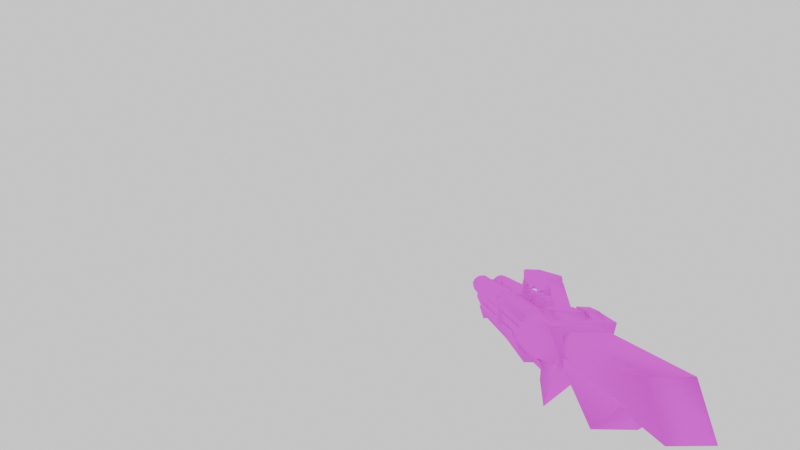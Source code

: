 # Source: qcde_q2_ssg.blend  (saved by Blender 3.4.6; exported with 4.5.12 LTS)
import bpy
from mathutils import Matrix  # noqa: F401  (used for matrix-valued properties, if any)

bpy.ops.wm.read_factory_settings(use_empty=True)
scene = bpy.context.scene
scene.name = 'Scene'

# ---- collections
col_collection = bpy.data.collections.new('Collection'); scene.collection.children.link(col_collection)

# ---- images (referenced by path relative to the original .blend; pixels are not part of the script)
import os
ASSET_DIR = os.environ.get("B2B_ASSET_DIR", "")  # directory of the original .blend (textures are referenced by path, not embedded)
HERE = os.path.dirname(os.path.abspath(__file__))  # packed textures are extracted next to this script under _unpacked/

def load_image(name, relpath, width, height, colorspace="sRGB"):
    """Load a texture the original file referenced (path relative to the .blend, or extracted next to this script)."""
    p = next((c for c in (os.path.join(HERE, relpath), os.path.join(ASSET_DIR, relpath)) if relpath and os.path.exists(c)), "")
    if p:
        img = bpy.data.images.load(p, check_existing=True)
        img.name = name
    else:  # same state as the original file: an image datablock whose file is absent (Cycles renders it pink)
        img = bpy.data.images.new(name, width, height)
        img.source = "FILE"
        img.filepath = "//" + (relpath or name)
    img.colorspace_settings.name = colorspace
    return img
img_skin_png = load_image('skin.png', 'skin.png', 1024, 1024, 'sRGB')

# ---- materials (node trees are filled in below, after node groups)
mat_skin_002 = bpy.data.materials.new('skin.002')
mat_skin_002.use_transparent_shadow = False
mat_skin_002.roughness = 1.0

# ---- material node trees
mat_skin_002.use_nodes = True; mat_skin_002.node_tree.nodes.clear()
_N = mat_skin_002.node_tree.nodes; _L = mat_skin_002.node_tree.links
n0 = _N.new('ShaderNodeBsdfPrincipled'); n0.name = 'Principled BSDF'; n0.location = (0, 300)
n0.distribution = 'GGX'
n0.subsurface_method = 'RANDOM_WALK_SKIN'
n0.inputs[2].default_value = 1.0
n0.inputs[3].default_value = 1.45
n0.inputs[13].default_value = 0.0
n0.inputs[27].default_value = (0.0, 0.0, 0.0, 1.0)
n0.inputs[28].default_value = 1.0
n1 = _N.new('ShaderNodeOutputMaterial'); n1.name = 'Material Output'; n1.location = (280, 300)
n2 = _N.new('ShaderNodeTexImage'); n2.name = 'Image Texture'; n2.location = (-480, 300)
n2.image = img_skin_png
_L.new(n2.outputs[0], n0.inputs[0])
_L.new(n0.outputs[0], n1.inputs[0])
n1.is_active_output = True

# ---- world
world_world = bpy.data.worlds.new('World'); scene.world = world_world
world_world.use_nodes = True; world_world.node_tree.nodes.clear()
_N = world_world.node_tree.nodes; _L = world_world.node_tree.links
n0 = _N.new('ShaderNodeOutputWorld'); n0.name = 'World Output'; n0.location = (300, 300)
n1 = _N.new('ShaderNodeBackground'); n1.name = 'Background'; n1.location = (10, 300)
n1.inputs[0].default_value = (1.0, 1.0, 1.0, 1.0)
_L.new(n1.outputs[0], n0.inputs[0])
n0.is_active_output = True
world_world.color = (0.05088, 0.05088, 0.05088)
world_world.use_sun_shadow = False
world_world.sun_shadow_jitter_overblur = 0.0

# ---- cameras
cam_camera_001 = bpy.data.cameras.new('Camera.001')
cam_camera_001.lens = 12.0

# ---- meshes
me_group_028 = bpy.data.meshes.new('Group.028')
me_group_028.from_pydata([(-12.62, 1.725, -0.963), (-13.48, -0.739, -1.024), (-6.112, -0.71, -1.141), (-7.353, 1.661, -1.164), (-12.61, 1.733, 1.318), (-13.47, -0.731, 1.257), (-6.115, -0.7125, 1.477), (-7.357, 1.658, 1.453), (-6.083, 0.7743, 1.494), (-6.079, 0.7768, -1.124), (-6.733, -1.033, -1.232), (-6.625, -0.3589, -1.242), (-11.56, -0.3347, -1.276), (-9.283, -3.229, -1.212), (-6.726, -1.029, 1.598), (-11.55, -0.3306, 1.554), (-6.619, -0.3548, 1.588), (-9.313, -3.249, 1.53), (9.25, 0.1864, -2.404), (-3.931, -1.6, -2.019), (9.889, -1.633, -1.845), (10.33, -0.737, -2.165), (-3.005, 0.216, -2.57), (-3.065, 0.1766, 2.914), (9.243, 0.1814, 2.832), (-3.979, -1.632, 2.369), (-6.733, -1.033, -1.232), (-6.726, -1.029, 1.598), (-6.66, 2.032, 2.48), (-3.739, 2.059, 3.116), (-3.721, 2.071, -1.907), (-3.276, 0.8992, -2.644), (-6.486, 1.715, -2.083), (-6.674, 2.022, -1.871), (9.052, 1.779, -0.03155), (8.645, 1.425, 0.01547), (8.417, 0.5854, 0.012), (11.61, 1.313, 0.01586), (11.36, 0.02523, 0.0359), (11.6, 1.302, 0.3523), (9.036, 1.769, 0.3049), (8.463, 0.6159, 0.3115), (11.41, 0.05571, 0.3353), (8.629, 1.415, 0.3519), (-3.245, 4.281, -0.5275), (-3.258, 2.979, -0.494), (-2.713, 3.338, -0.4906), (-2.962, 4.553, -0.5006), (-3.21, 4.303, 0.8687), (-3.224, 3.002, 0.9023), (-2.679, 3.361, 0.9057), (-1.997, 2.948, 0.8452), (-1.492, 3.367, 0.8487), (-2.991, 4.534, 0.9327), (0.4079, 4.532, -0.4732), (0.3436, 4.489, 0.8726), (-0.1274, 3.318, 0.8421), (0.6629, 4.355, 0.8861), (0.6286, 4.332, -0.5102), (-0.1254, 3.319, -0.4667), (0.6546, 2.971, -0.4767), (0.6527, 2.969, 0.8321), (-1.428, 3.409, -0.4971), (-0.7067, 2.936, -0.5576), (-0.7348, 2.917, 0.8757), (-2.032, 2.925, -0.5511), (-3.658, 4.094, -0.3056), (-5.005, 1.743, -0.3059), (-4.022, 1.787, -0.289), (-3.364, 3.512, -0.2686), (0.9351, 4.103, -0.2478), (-3.644, 4.104, 0.6668), (-4.991, 1.752, 0.6664), (-3.386, 3.498, 0.6163), (0.7665, 3.475, 0.6471), (0.9131, 4.089, 0.6371), (1.894, 1.977, 0.6976), (1.88, 1.968, -0.2747), (0.7885, 3.49, -0.2377), (1.536, 1.655, -0.2647), (-6.223, 1.802, 1.272), (-4.115, 1.811, 1.269), (-4.601, 2.526, 1.057), (-5.863, 2.556, 1.026), (-4.117, 1.81, 2.578), (-6.209, 1.811, 2.244), (-4.649, 2.494, 2.066), (-5.885, 2.542, 1.911), (1.084, 1.185, -2.674), (2.029, -0.9504, -2.701), (2.067, 1.229, -2.657), (1.076, 2.042, -1.923), (1.094, -0.9625, 3.029), (1.07, 1.176, 3.11), (1.082, -0.9708, -2.63), (1.054, 2.027, 2.339), (2.015, -0.9594, 3.083), (2.017, 1.196, 3.039), (1.997, 2.045, -1.869), (2.001, 2.048, 2.269), (-3.689, 1.489, 2.379), (-3.655, 1.081, 0.2964), (-3.707, 1.822, 1.969), (11.5, 1.757, 2.011), (11.54, 1.525, 2.384), (-3.721, 1.812, 0.9963), (-3.681, 1.494, 0.5219), (-3.752, 0.5854, 0.145), (11.56, 0.5854, 0.2378), (11.52, 1.076, 0.3388), (11.49, 1.489, 0.5643), (11.55, 1.789, 1.002), (-3.741, 1.886, 1.42), (11.57, 1.886, 1.513), (11.5, 1.408, -2.141), (-3.674, 1.412, -2.183), (-3.71, 0.9582, -2.372), (11.56, 0.9343, -2.366), (11.56, 1.707, -1.703), (11.5, 1.841, -1.279), (11.49, 1.837, -0.731), (-3.711, 1.906, -1.322), (-3.677, 1.841, -0.7734), (11.53, 1.605, -0.3576), (11.58, 0.4266, -2.343), (-3.739, 1.629, -0.363), (11.55, 1.272, 0.05285), (-3.718, 1.211, -0.04002), (11.54, 0.7467, 0.2008), (11.51, -0.3951, -1.872), (11.53, -0.03814, -2.195), (-3.645, -0.03332, -2.237), (-3.732, 0.4267, -2.436), (-3.671, 0.8116, 0.1585), (-3.652, 1.772, -1.746), (-6.229, 1.798, -1.558), (-4.122, 1.807, -1.561), (-4.623, 2.511, -1.436), (-5.849, 2.565, -1.379), (-4.136, 1.798, 0.8448), (-6.243, 1.789, 0.8479), (-4.647, 2.495, 0.7574), (-5.91, 2.526, 0.7269), (-4.126, -3.194, -0.7403), (-1.134, -3.206, -0.7769), (-1.09, -2.573, -0.7499), (-4.118, -2.586, -0.8008), (-4.134, -3.2, 1.117), (-1.08, -3.17, 1.043), (-1.098, -2.578, 1.107), (-4.126, -2.591, 1.056), (-3.86, -3.45, -1.326), (-4.122, -0.9508, -1.245), (-6.596, -0.4257, -1.454), (-4.748, -4.983, -1.521), (-4.116, -0.9466, 1.585), (-3.88, -3.463, 1.628), (-6.632, -0.4494, 1.837)], [], [(0, 1, 5), (2, 1, 0), (2, 0, 3), (3, 0, 4), (0, 5, 4), (4, 5, 6), (1, 6, 5), (8, 7, 6), (7, 4, 6), (2, 8, 6), (1, 2, 6), (9, 7, 8), (2, 9, 8), (2, 3, 9), (9, 3, 7), (3, 4, 7), (14, 10, 11), (12, 11, 10), (10, 13, 12), (13, 10, 14), (11, 16, 14), (13, 14, 17), (14, 16, 15), (15, 17, 14), (12, 17, 15), (12, 13, 17), (11, 15, 16), (11, 12, 15), (20, 19, 18), (22, 18, 19), (18, 21, 20), (21, 18, 24), (18, 22, 23), (18, 23, 24), (20, 24, 25), (20, 21, 24), (25, 24, 23), (26, 19, 25), (25, 19, 20), (25, 23, 29), (26, 25, 27), (28, 27, 25), (25, 29, 28), (29, 30, 28), (31, 30, 29), (31, 29, 23), (19, 31, 22), (19, 32, 31), (23, 22, 31), (30, 31, 32), (32, 19, 26), (32, 26, 27), (33, 30, 32), (28, 33, 32), (32, 27, 28), (33, 28, 30), (36, 35, 34), (34, 35, 40), (34, 38, 36), (38, 34, 37), (34, 39, 37), (40, 39, 34), (35, 43, 40), (42, 39, 40), (40, 43, 41), (41, 42, 40), (36, 43, 35), (36, 41, 43), (37, 39, 42), (37, 42, 38), (38, 42, 41), (38, 41, 36), (46, 45, 44), (44, 45, 49), (47, 46, 44), (47, 44, 48), (44, 49, 48), (48, 49, 50), (45, 50, 49), (48, 50, 53), (46, 51, 50), (50, 51, 52), (52, 53, 50), (45, 46, 50), (54, 47, 53), (54, 53, 55), (47, 48, 53), (55, 53, 52), (58, 54, 55), (56, 57, 55), (52, 56, 55), (58, 55, 57), (58, 60, 59), (54, 58, 59), (60, 58, 57), (59, 60, 61), (60, 57, 61), (56, 61, 57), (59, 61, 56), (54, 59, 62), (59, 63, 62), (63, 59, 56), (62, 63, 64), (63, 56, 64), (62, 64, 52), (52, 64, 56), (62, 47, 54), (46, 47, 62), (62, 65, 46), (65, 62, 52), (46, 65, 51), (65, 52, 51), (68, 67, 66), (66, 67, 72), (69, 68, 66), (69, 66, 70), (70, 66, 71), (66, 72, 71), (68, 73, 72), (71, 72, 73), (67, 68, 72), (69, 74, 73), (75, 73, 74), (75, 71, 73), (68, 69, 73), (76, 75, 74), (77, 75, 76), (77, 70, 75), (70, 71, 75), (78, 70, 77), (79, 78, 77), (79, 77, 76), (74, 78, 79), (79, 76, 74), (78, 69, 70), (69, 78, 74), (82, 81, 80), (80, 81, 84), (83, 82, 80), (83, 80, 85), (80, 84, 85), (83, 85, 87), (85, 84, 86), (85, 86, 87), (82, 83, 87), (82, 87, 86), (81, 82, 86), (81, 86, 84), (90, 89, 88), (94, 88, 89), (88, 91, 90), (93, 91, 88), (94, 92, 88), (88, 92, 93), (94, 89, 92), (91, 93, 95), (97, 95, 93), (96, 93, 92), (93, 96, 97), (97, 96, 90), (90, 98, 97), (99, 97, 98), (97, 99, 95), (98, 95, 99), (91, 95, 98), (91, 98, 90), (92, 89, 96), (90, 96, 89), (100, 101, 107), (100, 106, 101), (103, 102, 100), (105, 100, 102), (104, 103, 100), (108, 104, 100), (100, 105, 106), (100, 107, 108), (108, 107, 101), (109, 108, 101), (108, 109, 104), (109, 101, 106), (109, 110, 104), (110, 109, 106), (110, 111, 104), (110, 106, 105), (111, 110, 105), (111, 113, 103), (103, 104, 111), (111, 105, 112), (113, 111, 112), (103, 113, 102), (113, 112, 102), (102, 112, 105), (116, 115, 114), (115, 118, 114), (116, 114, 117), (117, 114, 120), (114, 118, 119), (114, 119, 120), (121, 120, 119), (121, 122, 120), (122, 123, 120), (117, 120, 123), (122, 125, 123), (124, 123, 126), (124, 117, 123), (125, 126, 123), (125, 127, 126), (127, 128, 126), (129, 126, 128), (126, 129, 130), (126, 130, 124), (131, 130, 129), (131, 124, 130), (133, 127, 131), (132, 131, 127), (133, 131, 129), (131, 132, 124), (127, 133, 128), (129, 128, 133), (127, 125, 132), (132, 116, 117), (132, 117, 124), (116, 132, 125), (125, 122, 116), (122, 121, 115), (115, 116, 122), (134, 121, 119), (121, 134, 115), (115, 134, 118), (134, 119, 118), (137, 136, 135), (135, 136, 139), (138, 137, 135), (138, 135, 140), (135, 139, 140), (138, 140, 142), (140, 139, 141), (140, 141, 142), (137, 138, 142), (137, 142, 141), (136, 137, 141), (136, 141, 139), (145, 144, 143), (143, 144, 148), (146, 145, 143), (146, 143, 147), (143, 148, 147), (144, 149, 148), (147, 148, 149), (145, 150, 149), (147, 149, 150), (144, 145, 149), (146, 147, 150), (150, 146, 145), (153, 152, 151), (151, 152, 155), (153, 151, 154), (154, 151, 156), (151, 155, 156), (153, 156, 157), (156, 155, 157), (153, 154, 156), (152, 157, 155), (157, 153, 152)])
_uv = me_group_028.uv_layers.new(name='UVMap')
_uv.uv.foreach_set('vector', [0.9223, 0.1856, 0.8615, 0.2062, 0.8953, 0.2577, 0.3885, 0.4175, 0.3649, 0.2062, 0.4257, 0.1856, 0.3885, 0.4175, 0.4257, 0.1856, 0.4392, 0.3402, 0.4392, 0.3402, 0.4257, 0.1856, 0.4561, 0.2371, 0.9223, 0.1856, 0.8953, 0.2577, 0.9527, 0.2371, 0.9527, 0.2371, 0.8953, 0.2577, 0.9223, 0.4794, 0.8615, 0.2062, 0.9223, 0.4794, 0.8953, 0.2577, 0.9561, 0.4536, 0.973, 0.4021, 0.9223, 0.4794, 0.973, 0.4021, 0.9527, 0.2371, 0.9223, 0.4794, 0.3885, 0.4175, 0.4595, 0.4536, 0.4257, 0.4794, 0.8615, 0.2062, 0.8851, 0.4175, 0.9223, 0.4794, 0.4223, 0.3918, 0.4764, 0.4021, 0.4595, 0.4536, 0.3885, 0.4175, 0.4223, 0.3918, 0.4595, 0.4536, 0.3885, 0.4175, 0.4392, 0.3402, 0.4223, 0.3918, 0.4223, 0.3918, 0.4392, 0.3402, 0.4764, 0.4021, 0.4392, 0.3402, 0.4561, 0.2371, 0.4764, 0.4021, 0.8176, 0.3144, 0.8007, 0.2887, 0.7973, 0.299, 0.348, 0.299, 0.3007, 0.299, 0.3041, 0.2887, 0.3041, 0.2887, 0.3378, 0.2526, 0.348, 0.299, 0.8345, 0.2526, 0.8007, 0.2887, 0.8176, 0.3144, 0.7973, 0.299, 0.8142, 0.3247, 0.8176, 0.3144, 0.8345, 0.2526, 0.8176, 0.3144, 0.8514, 0.2784, 0.8176, 0.3144, 0.8142, 0.3247, 0.8649, 0.3247, 0.8649, 0.3247, 0.8514, 0.2784, 0.8176, 0.3144, 0.348, 0.299, 0.3547, 0.2784, 0.3682, 0.3247, 0.348, 0.299, 0.3378, 0.2526, 0.3547, 0.2784, 0.3007, 0.299, 0.3682, 0.3247, 0.3176, 0.3247, 0.3007, 0.299, 0.348, 0.299, 0.3682, 0.3247, 0.09122, 0.6753, 0.3311, 0.6701, 0.08108, 0.7268, 0.2027, 0.7268, 0.08108, 0.7268, 0.3311, 0.6701, 0.08108, 0.7268, 0.06757, 0.701, 0.09122, 0.6753, 0.5642, 0.701, 0.5777, 0.7268, 0.6554, 0.8299, 0.08108, 0.7268, 0.2027, 0.7268, 0.2838, 0.8299, 0.08108, 0.7268, 0.2838, 0.8299, 0.1588, 0.8299, 0.5878, 0.6753, 0.6554, 0.8299, 0.9392, 0.7526, 0.5878, 0.6753, 0.5642, 0.701, 0.6554, 0.8299, 0.9392, 0.7526, 0.6554, 0.8299, 0.7804, 0.8299, 0.9324, 0.7062, 0.8277, 0.6701, 0.9392, 0.7526, 0.9392, 0.7526, 0.8277, 0.6701, 0.5878, 0.6753, 0.9392, 0.7526, 0.7804, 0.8299, 0.9088, 0.8969, 0.9324, 0.7062, 0.9392, 0.7526, 0.973, 0.7577, 0.9595, 0.8866, 0.973, 0.7577, 0.9392, 0.7526, 0.9392, 0.7526, 0.9088, 0.8969, 0.9595, 0.8866, 0.4122, 0.8969, 0.3818, 0.8093, 0.4628, 0.8866, 0.2804, 0.7474, 0.3818, 0.8093, 0.4122, 0.8969, 0.2804, 0.7474, 0.4122, 0.8969, 0.2838, 0.8299, 0.3311, 0.6701, 0.2804, 0.7474, 0.2027, 0.7268, 0.3311, 0.6701, 0.4358, 0.7938, 0.2804, 0.7474, 0.2838, 0.8299, 0.2027, 0.7268, 0.2804, 0.7474, 0.3818, 0.8093, 0.2804, 0.7474, 0.4358, 0.7938, 0.4358, 0.7938, 0.3311, 0.6701, 0.4358, 0.7062, 0.4358, 0.7938, 0.4358, 0.7062, 0.4764, 0.7577, 0.4324, 0.8247, 0.3818, 0.8093, 0.4358, 0.7938, 0.4628, 0.8866, 0.4324, 0.8247, 0.4358, 0.7938, 0.4358, 0.7938, 0.4764, 0.7577, 0.4628, 0.8866, 0.4324, 0.8247, 0.4628, 0.8866, 0.3818, 0.8093, 0.06757, 0.7423, 0.06419, 0.7577, 0.05743, 0.7629, 0.05743, 0.7629, 0.06419, 0.7577, 0.06081, 0.7629, 0.05743, 0.7629, 0.03716, 0.732, 0.06757, 0.7423, 0.03716, 0.732, 0.05743, 0.7629, 0.0304, 0.7526, 0.05743, 0.7629, 0.03378, 0.7577, 0.0304, 0.7526, 0.06081, 0.7629, 0.03378, 0.7577, 0.05743, 0.7629, 0.06419, 0.7577, 0.06419, 0.7577, 0.06081, 0.7629, 0.5372, 0.732, 0.5304, 0.7577, 0.5574, 0.7629, 0.5574, 0.7629, 0.5608, 0.7577, 0.5676, 0.7423, 0.5676, 0.7423, 0.5372, 0.732, 0.5574, 0.7629, 0.06757, 0.7423, 0.06419, 0.7577, 0.06419, 0.7577, 0.06757, 0.7423, 0.07095, 0.7423, 0.06419, 0.7577, 0.527, 0.7526, 0.5304, 0.7577, 0.5372, 0.732, 0.527, 0.7526, 0.5372, 0.732, 0.5338, 0.732, 0.5338, 0.732, 0.5372, 0.732, 0.5676, 0.7423, 0.5338, 0.732, 0.5676, 0.7423, 0.5642, 0.7423, 0.3277, 0.3505, 0.348, 0.3351, 0.3378, 0.3866, 0.3378, 0.3866, 0.348, 0.3351, 0.3682, 0.3608, 0.3311, 0.3918, 0.3277, 0.3505, 0.3378, 0.3866, 0.3311, 0.3918, 0.3378, 0.3866, 0.3581, 0.4124, 0.3378, 0.3866, 0.3682, 0.3608, 0.3581, 0.4124, 0.8547, 0.4124, 0.8649, 0.3608, 0.8446, 0.3763, 0.8446, 0.3351, 0.8446, 0.3763, 0.8649, 0.3608, 0.8547, 0.4124, 0.8446, 0.3763, 0.848, 0.4175, 0.8243, 0.3505, 0.8311, 0.3608, 0.8446, 0.3763, 0.8446, 0.3763, 0.8311, 0.3608, 0.8108, 0.3763, 0.8108, 0.3763, 0.848, 0.4175, 0.8446, 0.3763, 0.8446, 0.3351, 0.8243, 0.3505, 0.8446, 0.3763, 0.2365, 0.3918, 0.3311, 0.3918, 0.3514, 0.4175, 0.2365, 0.3918, 0.3514, 0.4175, 0.2568, 0.4175, 0.3311, 0.3918, 0.3581, 0.4124, 0.3514, 0.4175, 0.7534, 0.4175, 0.848, 0.4175, 0.8108, 0.3763, 0.7297, 0.3866, 0.7331, 0.3918, 0.7534, 0.4175, 0.777, 0.3763, 0.75, 0.4124, 0.7534, 0.4175, 0.8108, 0.3763, 0.777, 0.3763, 0.7534, 0.4175, 0.7297, 0.3866, 0.7534, 0.4175, 0.75, 0.4124, 0.2331, 0.3866, 0.2432, 0.3351, 0.2601, 0.3505, 0.2365, 0.3918, 0.2331, 0.3866, 0.2601, 0.3505, 0.7399, 0.3351, 0.7297, 0.3866, 0.75, 0.4124, 0.7568, 0.3505, 0.7399, 0.3351, 0.7601, 0.3608, 0.7399, 0.3351, 0.75, 0.4124, 0.7601, 0.3608, 0.777, 0.3763, 0.7601, 0.3608, 0.75, 0.4124, 0.7568, 0.3505, 0.7601, 0.3608, 0.777, 0.3763, 0.2365, 0.3918, 0.2601, 0.3505, 0.2939, 0.3505, 0.2601, 0.3505, 0.277, 0.3351, 0.2939, 0.3505, 0.7736, 0.3351, 0.7568, 0.3505, 0.777, 0.3763, 0.7905, 0.3505, 0.7736, 0.3351, 0.7939, 0.3608, 0.7736, 0.3351, 0.777, 0.3763, 0.7939, 0.3608, 0.7905, 0.3505, 0.7939, 0.3608, 0.8108, 0.3763, 0.8108, 0.3763, 0.7939, 0.3608, 0.777, 0.3763, 0.2939, 0.3505, 0.3311, 0.3918, 0.2365, 0.3918, 0.3277, 0.3505, 0.3311, 0.3918, 0.2939, 0.3505, 0.2939, 0.3505, 0.3142, 0.3351, 0.3277, 0.3505, 0.8108, 0.3351, 0.7905, 0.3505, 0.8108, 0.3763, 0.8243, 0.3505, 0.8108, 0.3351, 0.8311, 0.3608, 0.8108, 0.3351, 0.8108, 0.3763, 0.8311, 0.3608, 0.1858, 0.3505, 0.2061, 0.3505, 0.1622, 0.4072, 0.1622, 0.4072, 0.2061, 0.3505, 0.2196, 0.366, 0.1655, 0.3918, 0.1858, 0.3505, 0.1622, 0.4072, 0.1655, 0.3918, 0.1622, 0.4072, 0.05068, 0.4072, 0.05068, 0.4072, 0.1622, 0.4072, 0.1757, 0.4227, 0.1622, 0.4072, 0.2196, 0.366, 0.1757, 0.4227, 0.6824, 0.3505, 0.6757, 0.4072, 0.7162, 0.366, 0.6723, 0.4227, 0.7162, 0.366, 0.6757, 0.4072, 0.7027, 0.3505, 0.6824, 0.3505, 0.7162, 0.366, 0.6622, 0.3918, 0.5642, 0.4072, 0.6757, 0.4072, 0.5608, 0.4227, 0.6757, 0.4072, 0.5642, 0.4072, 0.5608, 0.4227, 0.6723, 0.4227, 0.6757, 0.4072, 0.6824, 0.3505, 0.6622, 0.3918, 0.6757, 0.4072, 0.5338, 0.4124, 0.5608, 0.4227, 0.5642, 0.4072, 0.02365, 0.3969, 0.06419, 0.4227, 0.03716, 0.4124, 0.02365, 0.3969, 0.05068, 0.4072, 0.06419, 0.4227, 0.05068, 0.4072, 0.1757, 0.4227, 0.06419, 0.4227, 0.05405, 0.3918, 0.05068, 0.4072, 0.02365, 0.3969, 0.03378, 0.3866, 0.05405, 0.3918, 0.02365, 0.3969, 0.5304, 0.3866, 0.5203, 0.3969, 0.5338, 0.4124, 0.5642, 0.4072, 0.5507, 0.3918, 0.5304, 0.3866, 0.5304, 0.3866, 0.5338, 0.4124, 0.5642, 0.4072, 0.05405, 0.3918, 0.1655, 0.3918, 0.05068, 0.4072, 0.6622, 0.3918, 0.5507, 0.3918, 0.5642, 0.4072, 0.03716, 0.3196, 0.03378, 0.299, 0.0777, 0.299, 0.5743, 0.299, 0.5304, 0.299, 0.5507, 0.3247, 0.06081, 0.3196, 0.03716, 0.3196, 0.0777, 0.299, 0.06081, 0.3196, 0.0777, 0.299, 0.09122, 0.3144, 0.5743, 0.299, 0.5507, 0.3247, 0.5878, 0.3144, 0.06081, 0.3196, 0.09122, 0.3144, 0.07432, 0.3351, 0.5878, 0.3144, 0.5507, 0.3247, 0.5473, 0.3402, 0.5878, 0.3144, 0.5473, 0.3402, 0.5709, 0.3351, 0.03716, 0.3196, 0.06081, 0.3196, 0.07432, 0.3351, 0.03716, 0.3196, 0.07432, 0.3351, 0.05068, 0.3402, 0.5304, 0.299, 0.5338, 0.3196, 0.5473, 0.3402, 0.5304, 0.299, 0.5473, 0.3402, 0.5507, 0.3247, 0.375, 0.5722, 0.3919, 0.4948, 0.3919, 0.5722, 0.4088, 0.4948, 0.3919, 0.5722, 0.3919, 0.4948, 0.3919, 0.5722, 0.3986, 0.6082, 0.375, 0.5722, 0.4628, 0.6598, 0.3986, 0.6082, 0.3919, 0.5722, 0.4088, 0.4948, 0.4797, 0.5876, 0.3919, 0.5722, 0.3919, 0.5722, 0.4797, 0.5876, 0.4628, 0.6598, 0.9054, 0.4948, 0.8885, 0.4948, 0.9764, 0.5876, 0.3986, 0.6082, 0.4628, 0.6598, 0.4493, 0.6753, 0.9426, 0.6598, 0.9459, 0.6753, 0.9595, 0.6598, 0.9595, 0.5876, 0.9595, 0.6598, 0.9764, 0.5876, 0.9595, 0.6598, 0.9595, 0.5876, 0.9426, 0.6598, 0.9426, 0.6598, 0.9595, 0.5876, 0.8716, 0.5722, 0.8716, 0.5722, 0.8784, 0.6082, 0.9426, 0.6598, 0.9291, 0.6753, 0.9426, 0.6598, 0.8784, 0.6082, 0.9426, 0.6598, 0.9291, 0.6753, 0.9459, 0.6753, 0.3818, 0.6082, 0.4493, 0.6753, 0.4324, 0.6753, 0.3986, 0.6082, 0.4493, 0.6753, 0.3818, 0.6082, 0.3986, 0.6082, 0.3818, 0.6082, 0.375, 0.5722, 0.9764, 0.5876, 0.8885, 0.4948, 0.9595, 0.5876, 0.8716, 0.5722, 0.9595, 0.5876, 0.8885, 0.4948, 0.3649, 0.5206, 0.3378, 0.4639, 0.3412, 0.4433, 0.3649, 0.5206, 0.3378, 0.4845, 0.3378, 0.4639, 0.5439, 0.5206, 0.8547, 0.5206, 0.8615, 0.5206, 0.3412, 0.5, 0.3649, 0.5206, 0.3581, 0.5206, 0.5507, 0.5206, 0.5439, 0.5206, 0.8615, 0.5206, 0.5236, 0.4433, 0.5507, 0.5206, 0.8615, 0.5206, 0.3649, 0.5206, 0.3412, 0.5, 0.3378, 0.4845, 0.8615, 0.5206, 0.8378, 0.4433, 0.5236, 0.4433, 0.02703, 0.4433, 0.3412, 0.4433, 0.3378, 0.4639, 0.02703, 0.4639, 0.02703, 0.4433, 0.3378, 0.4639, 0.5236, 0.4433, 0.5236, 0.4639, 0.5507, 0.5206, 0.02703, 0.4639, 0.3378, 0.4639, 0.3378, 0.4845, 0.5236, 0.4639, 0.5236, 0.4845, 0.5507, 0.5206, 0.02703, 0.4845, 0.02703, 0.4639, 0.3378, 0.4845, 0.5236, 0.4845, 0.527, 0.5, 0.5507, 0.5206, 0.02703, 0.4845, 0.3378, 0.4845, 0.3412, 0.5, 0.0304, 0.5, 0.02703, 0.4845, 0.3412, 0.5, 0.527, 0.5, 0.5338, 0.5155, 0.5439, 0.5206, 0.5439, 0.5206, 0.5507, 0.5206, 0.527, 0.5, 0.0304, 0.5, 0.3412, 0.5, 0.348, 0.5155, 0.03716, 0.5155, 0.0304, 0.5, 0.348, 0.5155, 0.0473, 0.5206, 0.03716, 0.5155, 0.3581, 0.5206, 0.03716, 0.5155, 0.348, 0.5155, 0.3581, 0.5206, 0.3581, 0.5206, 0.348, 0.5155, 0.3412, 0.5, 0.3378, 0.5876, 0.3378, 0.6082, 0.02703, 0.6082, 0.3378, 0.6082, 0.0304, 0.6237, 0.02703, 0.6082, 0.3378, 0.5876, 0.02703, 0.6082, 0.02703, 0.5876, 0.5236, 0.5876, 0.5236, 0.6082, 0.5405, 0.6495, 0.5236, 0.6082, 0.527, 0.6237, 0.5338, 0.6392, 0.5236, 0.6082, 0.5338, 0.6392, 0.5405, 0.6495, 0.348, 0.6392, 0.04392, 0.6495, 0.03716, 0.6392, 0.348, 0.6392, 0.3547, 0.6495, 0.04392, 0.6495, 0.3547, 0.6495, 0.05405, 0.6495, 0.04392, 0.6495, 0.5236, 0.5876, 0.5405, 0.6495, 0.5507, 0.6495, 0.3547, 0.6495, 0.3649, 0.6495, 0.05405, 0.6495, 0.527, 0.567, 0.5507, 0.6495, 0.5574, 0.6392, 0.527, 0.567, 0.5236, 0.5876, 0.5507, 0.6495, 0.8615, 0.6495, 0.5574, 0.6392, 0.5507, 0.6495, 0.8615, 0.6495, 0.8682, 0.6392, 0.5574, 0.6392, 0.8682, 0.6392, 0.5642, 0.6237, 0.5574, 0.6392, 0.5405, 0.5464, 0.5574, 0.6392, 0.5642, 0.6237, 0.5574, 0.6392, 0.5405, 0.5464, 0.5338, 0.5515, 0.5574, 0.6392, 0.5338, 0.5515, 0.527, 0.567, 0.348, 0.5515, 0.03716, 0.5515, 0.04392, 0.5464, 0.348, 0.5515, 0.0304, 0.567, 0.03716, 0.5515, 0.3784, 0.6237, 0.3716, 0.6392, 0.348, 0.5515, 0.3412, 0.567, 0.348, 0.5515, 0.3716, 0.6392, 0.875, 0.6237, 0.8446, 0.5515, 0.5405, 0.5464, 0.348, 0.5515, 0.3412, 0.567, 0.0304, 0.567, 0.8682, 0.6392, 0.875, 0.6237, 0.5642, 0.6237, 0.5405, 0.5464, 0.5642, 0.6237, 0.875, 0.6237, 0.3716, 0.6392, 0.3649, 0.6495, 0.3412, 0.567, 0.3412, 0.567, 0.3378, 0.5876, 0.02703, 0.5876, 0.3412, 0.567, 0.02703, 0.5876, 0.0304, 0.567, 0.3378, 0.5876, 0.3412, 0.567, 0.3649, 0.6495, 0.3649, 0.6495, 0.3547, 0.6495, 0.3378, 0.5876, 0.3547, 0.6495, 0.348, 0.6392, 0.3378, 0.6082, 0.3378, 0.6082, 0.3378, 0.5876, 0.3547, 0.6495, 0.3412, 0.6237, 0.348, 0.6392, 0.03716, 0.6392, 0.348, 0.6392, 0.3412, 0.6237, 0.3378, 0.6082, 0.3378, 0.6082, 0.3412, 0.6237, 0.0304, 0.6237, 0.3412, 0.6237, 0.03716, 0.6392, 0.0304, 0.6237, 0.3378, 0.09794, 0.3311, 0.06701, 0.375, 0.06701, 0.8716, 0.06701, 0.8277, 0.06701, 0.8649, 0.1134, 0.3649, 0.09794, 0.3378, 0.09794, 0.375, 0.06701, 0.3649, 0.09794, 0.375, 0.06701, 0.4122, 0.1134, 0.8716, 0.06701, 0.8649, 0.1134, 0.9088, 0.1134, 0.3649, 0.09794, 0.4122, 0.1134, 0.3953, 0.134, 0.9088, 0.1134, 0.8649, 0.1134, 0.8649, 0.134, 0.9088, 0.1134, 0.8649, 0.134, 0.8919, 0.134, 0.3378, 0.09794, 0.3649, 0.09794, 0.3953, 0.134, 0.3378, 0.09794, 0.3953, 0.134, 0.3682, 0.134, 0.8277, 0.06701, 0.8345, 0.09794, 0.8649, 0.134, 0.8277, 0.06701, 0.8649, 0.134, 0.8649, 0.1134, 0.0304, 0.7938, 0.03716, 0.7784, 0.08784, 0.7784, 0.5845, 0.7784, 0.5338, 0.7784, 0.5541, 0.8041, 0.08446, 0.7938, 0.0304, 0.7938, 0.08784, 0.7784, 0.08446, 0.7938, 0.08784, 0.7784, 0.1115, 0.8041, 0.5845, 0.7784, 0.5541, 0.8041, 0.6081, 0.8041, 0.5338, 0.7784, 0.5507, 0.8247, 0.5541, 0.8041, 0.6081, 0.8041, 0.5541, 0.8041, 0.5507, 0.8247, 0.0304, 0.7938, 0.1081, 0.8247, 0.05405, 0.8247, 0.6081, 0.8041, 0.5507, 0.8247, 0.6047, 0.8247, 0.5338, 0.7784, 0.527, 0.7938, 0.5507, 0.8247, 0.08446, 0.7938, 0.1115, 0.8041, 0.1081, 0.8247, 0.6047, 0.8247, 0.5811, 0.7938, 0.527, 0.7938, 0.05068, 0.9278, 0.02703, 0.9175, 0.04054, 0.8763, 0.5372, 0.8763, 0.5236, 0.9175, 0.5473, 0.9485, 0.05068, 0.9278, 0.04054, 0.8763, 0.05405, 0.8454, 0.5507, 0.8454, 0.5372, 0.8763, 0.5574, 0.9021, 0.5372, 0.8763, 0.5473, 0.9485, 0.5574, 0.9021, 0.05068, 0.9278, 0.06081, 0.9021, 0.07432, 0.9588, 0.5574, 0.9021, 0.5473, 0.9485, 0.5709, 0.9588, 0.05068, 0.9278, 0.05405, 0.8454, 0.06081, 0.9021, 0.02703, 0.9175, 0.07432, 0.9588, 0.05068, 0.9485, 0.5709, 0.9588, 0.5473, 0.9278, 0.5236, 0.9175])
me_group_028.materials.append(mat_skin_002)
me_group_028.update()
me_group_028.normals_split_custom_set([tuple(v) for v in zip(*[iter([-0.5968, 0.5135, -0.6166, -0.6716, 0.2523, -0.6966, -0.8483, 0.286, 0.4456, -0.005146, 0.003581, -1.0, -0.6716, 0.2524, -0.6966, -0.5968, 0.5136, -0.6165, -0.003644, -0.3133, -0.9496, -0.6795, 0.2312, -0.6963, 0.0002485, -0.009783, -1.0, 0.2068, 0.9784, -0.0003526, -0.694, 0.6204, -0.3652, -0.3664, 0.9305, 0.0004777, -0.5968, 0.5135, -0.6166, -0.8483, 0.286, 0.4456, -0.3033, 0.7206, 0.6234, -0.4422, 0.1383, 0.8862, -0.8728, -0.161, 0.4607, -0.02904, -0.324, 0.9456, 0.00316, -1.0, 0.001296, 0.395, -0.824, 0.4061, -0.01923, -0.7109, 0.703, -0.03903, -0.01053, 0.9992, -0.03245, -0.007084, 0.9994, -0.03154, -0.009461, 0.9995, -0.03242, -0.007068, 0.9994, -0.4422, 0.1383, 0.8862, -0.03154, -0.009451, 0.9995, 0.818, -0.4141, -0.3994, 0.9572, 0.2895, 0.001665, 0.4454, -0.8953, 0.001761, 0.003186, -1.0, 0.001222, 0.8016, -0.4383, -0.4066, 0.4455, -0.8953, 0.001739, 0.7518, 0.563, -0.3432, 0.4002, 0.9164, 0.001453, 0.9572, 0.2895, 0.001699, 0.818, -0.414, -0.3994, 0.7518, 0.563, -0.3431, 0.9572, 0.2895, 0.001689, 0.5523, -0.009382, -0.8336, 0.2563, 0.3604, -0.8969, 0.7518, 0.563, -0.3432, 0.7518, 0.563, -0.3432, 0.2069, 0.9225, -0.3258, 0.4002, 0.9164, 0.001484, 0.2068, 0.9784, -0.0003478, -0.3664, 0.9305, 0.000497, 0.4002, 0.9164, 0.001447, 0.8732, -0.4874, -0.0006606, 0.8734, -0.487, -0.0012, 0.9876, -0.1569, -0.001952, -0.3428, -0.2893, -0.8938, 0.00687, -0.01596, -0.9998, 0.00687, -0.01596, -0.9998, 0.2959, -0.3511, -0.8883, -0.07302, -0.8066, -0.5866, -0.3428, -0.2892, -0.8938, 0.5824, -0.6812, -0.4437, 0.7692, -0.435, -0.468, 0.8732, -0.4874, -0.0006816, 0.9876, -0.1569, -0.001952, 0.9876, -0.1569, -0.001952, 0.8732, -0.4874, -0.0006711, 0.652, -0.7582, 0.0006629, 0.8732, -0.4874, -0.0007081, 0.6514, -0.7588, 0.001657, -0.009252, -0.000501, 1.0, -0.00687, 0.01596, 0.9998, -0.009252, -0.000501, 1.0, -0.3615, -0.2719, 0.8919, -0.5627, -0.438, 0.7011, -0.009254, -0.0005283, 1.0, -0.7893, -0.614, -0.00518, -0.7071, -0.5536, 0.44, -0.5627, -0.438, 0.7011, -0.5506, -0.4435, -0.7072, -0.5458, -0.4453, -0.7098, -0.7893, -0.614, -0.005221, 0.00492, 1.0, -0.001465, 0.00492, 1.0, -0.001465, 0.00492, 1.0, -0.001465, 0.00492, 1.0, -0.001465, 0.00492, 1.0, -0.001465, 0.00492, 1.0, -0.001465, -0.01865, -0.6415, -0.7669, -0.1567, -0.5497, -0.8206, -0.01063, -0.299, -0.9542, -0.09805, -0.243, -0.9651, -0.01063, -0.2992, -0.9541, -0.1568, -0.5497, -0.8205, -0.01066, -0.299, -0.9542, -0.05551, -0.3107, -0.9489, -0.01866, -0.6415, -0.7669, 0.9541, 0.252, 0.1621, 0.2292, 0.9734, 0.003463, 0.7335, 0.6681, 0.1251, 0.2292, 0.9734, 0.003471, 0.5621, 0.827, 0.01206, 0.5689, 0.8224, 0.008771, 0.2292, 0.9734, 0.003499, 0.5689, 0.8223, 0.008831, 0.3452, 0.9385, 0.001395, 0.3934, -0.8863, 0.2444, 0.4151, -0.6382, 0.6484, -0.1612, -0.7457, 0.6465, 0.3934, -0.8863, 0.2444, 0.954, 0.252, 0.1622, 0.6826, -0.3294, 0.6523, -0.1612, -0.7457, 0.6465, 0.4151, -0.6382, 0.6484, -0.1055, -0.2378, 0.9656, -0.5969, -0.736, -0.3194, -0.1567, -0.5497, -0.8206, -0.1613, -0.7457, 0.6465, -0.1612, -0.7457, 0.6465, -0.1568, -0.5497, -0.8205, 0.2933, -0.8734, -0.3887, -0.1612, -0.7457, 0.6465, -0.1055, -0.2379, 0.9656, -0.2118, -0.1807, 0.9605, -0.5969, -0.736, -0.3195, -0.1612, -0.7457, 0.6465, -0.8721, -0.3838, 0.3036, -0.7548, -0.2955, 0.5856, -0.8721, -0.3838, 0.3036, -0.1612, -0.7457, 0.6465, -0.1612, -0.7457, 0.6465, -0.2118, -0.1807, 0.9605, -0.7549, -0.2954, 0.5856, 0.7414, 0.671, 0.005713, 0.223, 0.8767, -0.4262, -0.4501, 0.8928, -0.01761, 0.8419, 0.479, -0.2485, 0.223, 0.8767, -0.4262, 0.7414, 0.671, 0.00571, 0.8419, 0.479, -0.2485, 0.7414, 0.671, 0.005718, 0.5689, 0.8224, 0.008811, -0.1567, -0.5497, -0.8206, -0.1551, 0.05645, -0.9863, -0.09805, -0.243, -0.9651, -0.1568, -0.5497, -0.8206, -0.6875, 0.05014, -0.7245, -0.1551, 0.05647, -0.9863, 0.5689, 0.8224, 0.008809, 0.5621, 0.827, 0.01209, 0.8419, 0.479, -0.2484, 0.223, 0.8767, -0.4262, 0.6197, 0.3186, -0.7173, -0.5706, 0.1725, -0.8029, -0.6875, 0.05013, -0.7245, -0.1568, -0.5497, -0.8205, -0.5969, -0.736, -0.3195, -0.6875, 0.05008, -0.7245, -0.5969, -0.736, -0.3195, -0.8721, -0.3837, 0.3036, -0.02034, 0.8825, -0.4699, 0.223, 0.8767, -0.4262, -0.5706, 0.1726, -0.8029, -0.7548, -0.2955, 0.5856, -0.8519, -0.5237, 0.003963, -0.8503, -0.212, -0.4818, -0.6875, 0.05008, -0.7244, -0.8721, -0.3838, 0.3036, -0.7477, 0.3342, 0.5738, -0.02034, 0.8825, -0.47, -0.4501, 0.8928, -0.01764, 0.223, 0.8767, -0.4262, -0.731, 0.1633, -0.6626, -0.7581, 0.5659, -0.3241, -0.2495, 0.2336, -0.9398, -0.1541, 0.938, -0.3105, -0.758, 0.566, -0.3242, -0.4148, 0.9099, 0.008797, -0.04612, -0.003214, -0.9989, 0.4187, -0.1055, -0.902, -0.4799, 0.1165, -0.8695, 0.4187, -0.1055, -0.902, -0.04611, -0.003212, -0.9989, 0.6514, -0.14, -0.7457, -0.1097, 0.9936, 0.02601, 0.529, 0.7208, 0.4479, 0.813, 0.5795, 0.05703, -0.3407, 0.7295, 0.5931, 0.529, 0.7208, 0.4479, -0.1097, 0.9936, 0.02603, -0.758, 0.566, -0.3242, -0.9056, 0.4231, 0.02967, -0.4149, 0.9098, 0.008801, 0.3018, -0.4397, 0.8459, 0.529, 0.7208, 0.4479, 0.1081, 0.282, 0.9533, 0.05486, -0.03042, 0.998, 0.1905, -0.08913, 0.9776, -0.06248, -0.671, 0.7388, -0.3618, -0.5713, 0.7367, 0.3018, -0.4397, 0.8459, 0.1081, 0.282, 0.9533, -0.731, 0.1633, -0.6626, -0.9056, 0.4231, 0.02963, -0.758, 0.566, -0.3242, -0.8976, 0.2163, -0.3841, -0.6485, 0.1354, 0.7491, -0.9056, 0.4231, 0.02962, 0.9581, 0.2856, -0.02188, 0.529, 0.7208, 0.4479, 0.7053, -0.1267, 0.6975, 0.8647, -0.1595, -0.4763, 0.9838, -0.1736, -0.04428, 0.4187, -0.1056, -0.902, -0.1864, -0.9741, 0.128, -0.09075, -0.4151, 0.9052, -0.06243, -0.671, 0.7388, -0.1864, -0.9741, 0.128, -0.06241, -0.671, 0.7388, -0.1864, -0.9741, 0.128, 0.1566, -0.1791, -0.9713, 0.4956, -0.7483, -0.4409, 0.05485, -0.008261, -0.9985, -0.9639, 0.2655, 0.01938, -0.9996, 0.01107, 0.02437, -0.8877, 0.02115, 0.46, 0.02991, 0.002727, -0.9995, 0.1566, -0.1791, -0.9713, 0.05481, -0.008283, -0.9985, -0.5055, 0.8628, 0.004707, -0.9639, 0.2655, 0.01936, -0.7371, 0.382, 0.5575, -0.9639, 0.2655, 0.01939, -0.8877, 0.0211, 0.46, -0.7371, 0.382, 0.5574, -0.7371, 0.382, 0.5574, -0.8877, 0.02105, 0.46, -0.03291, -0.03196, 0.9989, 0.4957, -0.7483, -0.4409, 0.202, -0.7734, 0.6008, 0.55, -0.8351, 0.0, -0.7371, 0.382, 0.5574, -0.1553, -0.2359, 0.9593, -0.2745, 0.1764, 0.9453, -0.1862, -0.9823, 0.02044, -0.1247, -0.9178, 0.3769, 0.1273, -0.7938, 0.5947, 0.09398, -0.5506, 0.8295, -0.1247, -0.9178, 0.3769, 0.2555, -0.3003, 0.919, 0.2555, -0.3003, 0.919, -0.0397, 0.2758, 0.9604, 0.2171, -0.4025, 0.8893, 0.4956, -0.7483, -0.4409, -0.1152, -0.7917, -0.5999, 0.2021, -0.7734, 0.6008, 0.1921, 0.9347, -0.2991, -0.5055, 0.8628, 0.004726, -0.2531, 0.9673, 0.01433, 0.2459, 0.9686, 0.03559, -0.2224, 0.9091, 0.3524, 0.34, 0.8729, 0.3499, -0.5055, 0.8628, 0.004699, -0.7371, 0.382, 0.5575, -0.3078, 0.8868, 0.3447, 0.2039, 0.2043, 0.9574, -0.04638, -0.04574, 0.9979, 0.2555, -0.3004, 0.919, 0.7762, 0.6305, 0.00229, 0.2459, 0.9686, 0.03556, 0.2547, 0.6222, 0.7403, -0.1083, -0.222, 0.969, -0.02498, -0.0233, 0.9994, 0.1864, 0.4636, 0.8662, 0.2555, -0.3003, 0.919, 0.1361, -0.5383, 0.8317, 0.2039, 0.2043, 0.9574, 0.6989, 0.621, -0.3548, 0.3757, 0.9265, 0.02195, 0.9314, 0.3635, -0.01862, -0.07336, 0.01174, -0.9972, -0.3, -0.6524, -0.6959, -0.2056, -0.3729, -0.9048, -0.02719, 0.3299, -0.9436, 0.1083, 0.4218, -0.9002, -0.02229, 0.04724, -0.9986, 0.9999, 0.005515, -0.0117, 0.7762, 0.6305, 0.002246, 0.9314, 0.3635, -0.01863, -0.1003, -0.9322, -0.3478, -0.3001, -0.6524, -0.6959, -0.3613, -0.8225, 0.4393, 0.9999, 0.005512, -0.0117, 0.9314, 0.3635, -0.01865, 1.0, -0.007435, 0.001454, 0.1362, -0.5384, 0.8316, -0.3614, -0.8224, 0.4393, -0.02499, -0.02328, 0.9994, -0.1003, -0.9322, -0.3478, -0.3614, -0.8225, 0.4393, 0.1593, -0.655, 0.7386, -0.03073, 0.01377, -0.9994, 0.1139, -0.1597, -0.9806, -0.06963, -0.3969, -0.9152, -0.02227, 0.04725, -0.9986, 0.03544, 0.1798, -0.9831, 0.009896, 0.05795, -0.9983, 0.2146, -0.9767, -0.008389, -0.08465, -0.9331, -0.3494, 0.2041, -0.7818, 0.5893, -0.127, -0.7644, -0.6321, 0.2146, -0.9767, -0.008429, -0.1967, -0.98, -0.0282, 0.2146, -0.9767, -0.008404, 0.2041, -0.7817, 0.5893, -0.1967, -0.98, -0.02827, -0.1024, -0.6273, -0.772, -0.1967, -0.9801, -0.02824, 0.2989, -0.9541, -0.01951, 0.02501, -0.01631, 0.9996, 0.007398, 0.07236, 0.9974, -0.009698, -0.0004238, 1.0, -0.09033, -0.1124, -0.9896, 0.02994, 0.002729, -0.9995, -0.0307, 0.01376, -0.9994, 0.02331, 0.02502, -0.9994, 0.02993, 0.002735, -0.9995, -0.189, -0.2635, -0.946, 0.009893, 0.05797, -0.9983, -0.01199, 0.1256, -0.992, 0.02331, 0.02503, -0.9994, 0.2964, -0.955, 0.01135, -0.1498, -0.9088, -0.3894, 0.1824, -0.5358, 0.8244, -0.1862, -0.9823, 0.02046, 0.2964, -0.955, 0.01133, -0.1247, -0.9178, 0.3769, 0.2964, -0.955, 0.01138, 0.1824, -0.5358, 0.8244, -0.1247, -0.9178, 0.3769, 0.05129, -0.01525, -0.9986, 0.01769, -0.009966, -0.9998, 0.03841, -0.02919, -0.9988, -0.657, 0.7539, 0.002366, -0.8678, 0.4968, 0.007868, -0.8678, 0.4968, 0.007868, 0.2561, -0.6104, -0.7495, 0.4573, -0.1705, -0.8728, 0.03841, -0.0292, -0.9988, 0.02556, -0.5689, -0.822, 0.03841, -0.02921, -0.9988, -0.007503, -0.0271, -0.9996, 0.3559, 0.9344, 0.01417, -0.657, 0.7539, 0.00232, -0.3278, 0.9447, 0.005619, -0.657, 0.7539, 0.002359, -0.8678, 0.4968, 0.007869, -0.3278, 0.9447, 0.005565, 0.6222, -0.7442, 0.243, 0.3657, -0.4539, 0.8125, 0.3089, -0.6699, 0.6752, 0.04461, -0.0641, 0.9969, 0.3089, -0.6698, 0.6752, 0.3657, -0.4539, 0.8125, 0.04476, -0.999, 0.008925, 0.6222, -0.7442, 0.243, 0.3089, -0.6699, 0.6752, 0.2561, -0.6104, -0.7495, -0.4926, -0.8627, 0.1141, 0.4428, -0.5522, 0.7064, 0.2604, 0.3946, 0.8812, 0.1847, -0.1745, 0.9672, -0.2869, -0.1882, 0.9393, -0.006213, -0.01396, 0.9999, 0.04461, -0.0641, 0.9969, 0.3657, -0.4539, 0.8125, 0.6498, -0.7456, -0.1477, 0.3637, -0.857, -0.365, 0.4429, -0.5522, 0.7064, -0.4346, -0.2985, 0.8497, 0.2604, 0.3946, 0.8812, -0.2869, -0.1882, 0.9393, 0.9994, 0.03407, 0.003816, 0.707, 0.7072, 0.01113, 0.9801, -0.1981, -0.0124, 0.9994, 0.03409, 0.003848, 0.3559, 0.9344, 0.01417, 0.547, 0.5664, 0.6164, 0.3559, 0.9344, 0.01411, -0.3278, 0.9447, 0.005599, 0.547, 0.5664, 0.6164, -0.2853, -0.4001, -0.8709, -0.007511, -0.02711, -0.9996, -0.03674, -0.002059, -0.9993, -0.6581, -0.2575, -0.7075, -0.309, -0.1242, -0.9429, -0.03673, -0.002048, -0.9993, 0.6725, -0.7401, -0.002693, 0.9994, 0.03408, 0.003833, 0.9801, -0.1981, -0.01235, -0.4926, -0.8627, 0.114, -0.2853, -0.4001, -0.8709, -0.8422, -0.453, -0.2922, -0.8557, -0.47, 0.2165, -0.4346, -0.2986, 0.8497, -0.4116, -0.7007, 0.5827, -0.2853, -0.4001, -0.8709, 0.02559, -0.5689, -0.822, -0.007488, -0.02711, -0.9996, 0.2561, -0.6104, -0.7495, -0.3632, -0.5265, -0.7686, -0.4926, -0.8627, 0.1141, 0.007593, -0.3004, -0.9538, 0.002592, -0.8011, -0.5985, 0.005403, -0.8076, -0.5897, 0.005443, -0.8076, -0.5896, 0.00268, -0.8011, -0.5985, 0.001101, -1.0, 0.00434, 0.01532, -0.3161, -0.9486, 0.007579, -0.3003, -0.9538, 0.005346, -0.8076, -0.5896, -0.6999, 0.7142, 0.003729, -0.9013, 0.433, 0.008967, -0.6342, 0.5591, 0.534, 0.005365, -0.8076, -0.5897, 0.001114, -1.0, 0.00432, -0.00217, -1.0, 0.009616, -0.6999, 0.7142, 0.003783, -0.6342, 0.5592, 0.534, -0.3038, 0.9062, 0.2941, -0.6342, 0.5592, 0.5339, 0.4199, 0.7296, 0.5397, 0.3615, 0.8075, 0.466, -0.6342, 0.5591, 0.534, 0.3615, 0.8076, 0.466, -0.3038, 0.9062, 0.2941, 0.3222, 0.9458, 0.03939, -0.6999, 0.7142, 0.003794, -0.3038, 0.9062, 0.2941, 0.3222, 0.9458, 0.03942, -0.3038, 0.9062, 0.2941, 0.3615, 0.8076, 0.466, 0.8042, 0.5937, 0.02942, 0.3222, 0.9459, 0.03942, 0.3615, 0.8076, 0.466, 0.8042, 0.5937, 0.02943, 0.3615, 0.8076, 0.466, 0.4199, 0.7296, 0.5397, 0.01395, 0.4863, -0.8737, -0.0288, -0.0001177, -0.9996, -0.02622, 0.2328, -0.9722, -0.7335, -0.01304, -0.6796, -0.7363, 0.1536, -0.659, -0.02414, -0.4474, -0.894, -0.02625, 0.2328, -0.9722, 0.006994, 0.8488, -0.5286, 0.3411, 0.4775, -0.8097, -0.9513, -0.02484, 0.3073, -0.9999, -0.01501, -0.003775, -0.9509, -0.01154, -0.3093, -0.7335, -0.01308, -0.6796, -0.8997, -0.02131, 0.436, -0.9509, -0.01149, -0.3093, -0.9509, -0.01149, -0.3093, -0.8997, -0.02131, 0.436, -0.9513, -0.02478, 0.3072, 0.0216, -0.9998, 0.001406, 0.453, -0.8915, 0.0009967, -0.01466, -0.8981, 0.4395, -0.9999, -0.01502, -0.003777, -0.9513, -0.0248, 0.3072, -0.9997, -0.02324, -0.005191, 0.7373, 0.3404, 0.5835, 0.01539, 0.9138, 0.4058, 0.02003, 0.232, 0.9725, 0.008477, -0.455, 0.8905, -0.7254, 0.1506, 0.6716, -0.6658, -0.6708, 0.3266, 0.02, 0.232, 0.9725, 0.7087, -0.01281, 0.7054, 0.7373, 0.3404, 0.5836, 0.7373, 0.3404, 0.5836, 0.8994, 0.0008056, 0.4372, 0.9473, 0.2353, -0.2175, 0.8307, 0.3886, -0.3987, 0.5729, 0.7946, -0.2012, 0.7373, 0.3404, 0.5835, 0.7175, 0.4747, 0.5098, 0.7373, 0.3403, 0.5836, 0.8868, 0.344, -0.3088, 0.7373, 0.3404, 0.5835, 0.484, 0.8017, 0.3508, 0.01541, 0.9138, 0.4058, 0.3334, 0.9137, -0.2325, 0.01542, 0.9139, 0.4058, 0.0105, 0.9143, 0.4049, 0.007004, 0.8488, -0.5286, 0.01542, 0.9138, 0.4058, 0.3334, 0.9137, -0.2325, 0.006992, 0.8489, -0.5286, 0.5729, 0.7946, -0.2012, 0.7306, 0.3448, -0.5893, -0.01469, -0.8981, 0.4395, 0.3868, -0.8286, -0.4046, 0.5452, -0.6092, 0.576, 0.9473, 0.2353, -0.2174, 0.826, -0.3969, 0.4002, 0.453, -0.8915, 0.00101, -0.8962, 0.3664, 0.2499, -0.5367, 0.3062, -0.7863, -0.651, 0.3365, -0.6805, -0.8944, -0.4164, 0.1633, -0.9959, -0.08981, -0.004491, -0.9967, 0.07446, -0.03126, 0.2894, 0.8515, 0.4373, 0.001474, 0.9396, 0.3423, -0.4151, 0.7804, 0.4677, -0.9858, -0.1675, 0.009182, -0.8944, -0.4164, 0.1633, -0.9811, -0.1929, 0.01613, 0.9065, 0.3913, 0.1587, 0.2894, 0.8515, 0.4373, -0.4151, 0.7804, 0.4677, -0.000114, -0.9217, 0.388, 0.6529, -0.7158, 0.2477, -0.8054, -0.554, 0.2106, -0.8944, -0.4164, 0.1633, -0.9858, -0.1675, 0.009179, -0.996, -0.08977, -0.004493, -0.8054, -0.554, 0.2105, -0.002275, -0.9271, 0.3749, -0.0001165, -0.9217, 0.388, 0.4393, 0.2547, -0.8615, -0.651, 0.3365, -0.6804, -0.2967, 0.3637, -0.883, 0.5421, 0.3609, -0.7589, 0.4393, 0.2547, -0.8615, -0.2967, 0.3637, -0.883, 0.4393, 0.2546, -0.8615, 0.5421, 0.3609, -0.7589, 0.9558, 0.2689, 0.1192, 0.5421, 0.3609, -0.7589, -0.2967, 0.3637, -0.883, 0.002417, 0.6118, -0.791, 0.5421, 0.3609, -0.7588, 0.5647, 0.5824, -0.5847, 0.9558, 0.2689, 0.1192, 0.3162, 0.6993, -0.641, 0.5421, 0.3608, -0.7589, 0.002414, 0.6118, -0.791, 0.9987, -0.04261, -0.02902, 0.996, -0.08721, 0.02138, 0.9823, -0.1635, 0.09081, 0.3162, 0.6994, -0.641, 0.002421, 0.6117, -0.7911, 0.001665, 0.8981, -0.4398, 0.2926, 0.9197, -0.262, 0.3162, 0.6994, -0.641, 0.00168, 0.8981, -0.4398, 0.996, -0.08718, 0.02136, 0.9393, -0.3414, 0.03411, 0.9979, -0.04523, 0.0462, 0.5468, 0.7188, 0.4292, 0.9558, 0.2689, 0.1192, 0.7336, 0.6437, -0.218, 0.2926, 0.9196, -0.262, 0.001678, 0.8981, -0.4398, 0.0006792, 0.9967, -0.08119, 0.00133, 0.9981, 0.06116, 0.2926, 0.9197, -0.262, 0.0006832, 0.9967, -0.08119, 0.2894, 0.8515, 0.4374, 0.0013, 0.9981, 0.06117, 0.001471, 0.9396, 0.3423, 0.001309, 0.9981, 0.06118, 0.0006793, 0.9967, -0.0812, 0.001476, 0.9396, 0.3423, -0.9811, -0.193, 0.01612, -0.9379, -0.3466, 0.01697, -0.9858, -0.1675, 0.009185, -0.6822, 0.2806, -0.6751, -0.4876, 0.6206, -0.6142, 0.3109, 0.5643, -0.7648, -0.4875, 0.6205, -0.6142, 0.003988, 0.862, -0.5069, 0.3109, 0.5643, -0.7648, -0.6822, 0.2807, -0.6751, 0.3109, 0.5643, -0.7648, 0.5425, 0.2164, -0.8117, 0.6963, 0.1913, -0.6918, 0.7472, 0.3231, -0.5807, 0.6864, 0.7146, 0.135, 0.9829, -0.1602, 0.09027, 0.7618, -0.5799, 0.2887, 0.9332, -0.3226, 0.1586, 0.983, -0.1602, 0.09026, 0.9332, -0.3225, 0.1586, 0.996, 0.08679, -0.0216, -0.2621, 0.9576, -0.1196, 0.5282, 0.8351, 0.1536, 0.004751, 0.9799, -0.1995, -0.2621, 0.9576, -0.1196, -0.5332, 0.8012, 0.2715, 0.5282, 0.8351, 0.1536, -0.5332, 0.8013, 0.2714, 0.689, 0.6254, 0.3663, 0.5282, 0.8351, 0.1536, 0.6963, 0.1913, -0.6917, 0.6864, 0.7145, 0.1351, 0.689, 0.6254, 0.3662, -0.5332, 0.8012, 0.2715, -0.5457, 0.6798, 0.49, 0.689, 0.6254, 0.3663, 0.9999, -0.007247, 0.01466, 0.689, 0.6254, 0.3662, 0.9729, 0.1613, 0.1654, 0.9999, -0.007228, 0.01466, 0.9941, 0.1057, -0.02348, 0.689, 0.6254, 0.3662, -0.3102, 0.762, 0.5685, 0.3192, 0.5524, 0.77, 0.689, 0.6254, 0.3663, -0.3102, 0.762, 0.5685, -0.004988, 0.4482, 0.8939, -0.004526, 0.5715, 0.8206, -0.3212, 0.375, 0.8696, -0.00535, -0.06812, 0.9977, -0.00451, 0.5715, 0.8206, 0.8877, -0.3263, -0.3248, 0.9995, -0.02862, 0.01215, 0.9997, -0.0234, -0.002831, 0.9995, -0.02862, 0.01214, 0.7744, -0.6252, -0.09681, 0.8833, -0.3576, -0.3031, 0.9995, -0.02861, 0.01212, 0.8833, -0.3576, -0.3031, 0.9999, -0.007229, 0.01466, -0.5086, -0.6553, -0.5585, 0.7105, -0.3952, -0.5823, 0.6097, -0.7923, 0.02566, 0.003379, -0.4643, -0.8857, 0.004785, -0.2513, -0.9679, 0.002276, -0.4986, -0.8668, -0.4406, -0.8225, 0.3598, -0.9943, -0.1005, 0.0341, -0.7253, -0.6784, -0.1174, -0.9986, -0.05095, 0.01566, -0.7253, -0.6784, -0.1173, -0.9419, -0.009343, 0.3359, -0.4405, -0.8225, 0.3597, -0.6115, -0.6942, -0.3796, -0.01355, -0.9995, 0.02941, -0.006315, -0.712, -0.7022, 0.004157, -0.11, -0.9939, 0.004774, -0.2512, -0.9679, -0.004959, 0.4482, 0.8939, -0.00396, -0.2986, 0.9544, -0.005389, -0.06812, 0.9977, 0.3562, -0.9339, 0.03159, -0.005334, -0.0681, 0.9977, -0.4118, -0.5907, 0.6939, -0.9943, -0.1005, 0.03412, -0.9981, 0.05525, -0.02613, -0.9986, -0.05097, 0.01566, -0.3169, -0.08903, -0.9443, -0.6822, 0.2807, -0.6751, 0.5425, 0.2165, -0.8117, -0.3169, -0.08902, -0.9443, 0.5425, 0.2164, -0.8117, 0.004794, -0.2512, -0.9679, -0.6822, 0.2806, -0.6751, -0.8369, -0.02218, -0.5469, -0.9361, 0.3305, 0.1201, -0.7016, 0.5731, 0.4235, -0.7013, 0.6681, 0.2485, -0.6822, 0.2807, -0.6751, -0.9993, 0.03307, -0.01769, -0.9898, 0.1014, -0.0998, -0.9924, 0.09745, -0.07564, -0.6626, 0.5203, -0.5388, -0.6822, 0.2806, -0.6751, -0.7013, 0.6681, 0.2484, -0.2573, 0.8691, -0.4224, -0.2621, 0.9576, -0.1196, 0.004735, 0.9799, -0.1995, -0.5126, 0.8528, -0.09987, -0.2573, 0.8691, -0.4224, -0.6626, 0.5203, -0.5388, -0.4876, 0.6205, -0.6142, -0.2573, 0.8691, -0.4224, 0.004005, 0.862, -0.5069, -0.2573, 0.8691, -0.4224, 0.004739, 0.9799, -0.1995, 0.004002, 0.862, -0.5069, 0.2322, 0.8194, -0.5241, 0.6998, 0.5801, -0.4169, -0.3997, 0.3684, -0.8393, 0.004382, -1.0, -0.00378, 0.004382, -1.0, -0.00378, 0.004382, -1.0, -0.00378, -0.6141, 0.7161, -0.3319, 0.2321, 0.8194, -0.5242, -0.3997, 0.3684, -0.8394, -0.6141, 0.716, -0.3319, -0.3997, 0.3685, -0.8393, -0.6271, 0.3949, 0.6714, 0.004382, -1.0, -0.00378, 0.004382, -1.0, -0.00378, 0.004382, -1.0, -0.00378, -0.6141, 0.716, -0.3319, -0.6271, 0.3949, 0.6714, -0.2981, 0.8906, 0.3434, -0.6271, 0.3949, 0.6714, 0.5487, 0.4874, 0.6793, 0.4557, 0.6907, 0.5615, -0.6271, 0.3949, 0.6714, 0.4557, 0.6906, 0.5616, -0.2981, 0.8906, 0.3434, 0.2322, 0.8194, -0.5241, -0.6141, 0.716, -0.3319, -0.298, 0.8907, 0.3434, 0.2322, 0.8194, -0.5241, -0.298, 0.8907, 0.3434, 0.4557, 0.6907, 0.5616, 0.6997, 0.5801, -0.4169, 0.2322, 0.8193, -0.5242, 0.4557, 0.6907, 0.5615, 0.6998, 0.5801, -0.4169, 0.4556, 0.6907, 0.5616, 0.5487, 0.4874, 0.6792, 0.0004355, 0.4285, -0.9035, 0.691, 0.0536, -0.7208, 0.00255, -0.02792, -0.9996, 0.01003, -0.9064, -0.4223, 0.6803, -0.7327, 0.01633, 0.01328, -0.9015, 0.4327, 0.01432, -0.7403, -0.6721, 0.4026, -0.4504, -0.7969, 0.003774, -0.7207, -0.6932, -0.9999, 0.01353, -0.004218, -0.9999, 0.01353, -0.004218, -0.9999, 0.01353, -0.004218, 0.01001, -0.9064, -0.4223, 0.01327, -0.9015, 0.4327, 0.02327, -0.7447, 0.667, 0.8884, 0.002674, -0.4591, 0.9004, 0.4349, -0.01069, 0.999, 0.0331, -0.03053, 0.00784, -0.4524, 0.8918, 0.01325, -0.9015, 0.4327, 0.4501, -0.035, 0.8923, -0.01121, 0.7232, -0.6905, -0.5649, 0.6155, 0.5496, 0.5489, 0.6356, 0.5429, 0.003958, -0.003854, 1.0, 0.001672, 0.446, 0.8951, -0.01429, 0.7403, 0.6721, 0.887, -0.4617, -0.002983, 0.553, -0.635, -0.5394, 0.9001, -0.06426, 0.4308, -0.9999, 0.01352, -0.004218, -0.9999, 0.01352, -0.004218, -0.7038, 0.7104, -0.000969, 0.004136, -1.0, -0.002786, 0.01436, -0.7404, -0.6721, 0.5531, -0.635, -0.5394, 0.1032, 0.05132, -0.9933, 0.6479, 0.57, -0.5052, 0.8386, -0.05518, -0.5419, 0.8387, -0.05518, -0.5418, 0.6479, 0.5701, -0.5052, 0.8256, 0.4348, 0.3597, 0.1032, 0.05132, -0.9933, 0.8387, -0.05513, -0.5419, 0.6707, -0.3023, -0.6773, 0.6707, -0.3023, -0.6773, 0.8386, -0.05517, -0.5419, 0.8774, -0.1702, 0.4485, 0.8386, -0.05516, -0.5419, 0.8256, 0.4349, 0.3596, 0.8774, -0.1702, 0.4485, -0.6606, -0.7376, 0.1399, -0.823, -0.531, 0.2019, -0.4968, -0.8678, -0.01166, 0.5768, -0.3764, 0.725, 0.8256, 0.4349, 0.3596, 0.2065, 0.6973, 0.6864, -0.6606, -0.7376, 0.1399, -0.8465, -0.3492, 0.4018, -0.6558, -0.4412, 0.6126, 0.6479, 0.5701, -0.5052, 0.2066, 0.6973, 0.6864, 0.8256, 0.4349, 0.3596, -0.4967, -0.8678, -0.01169, -0.6605, -0.7376, 0.1399, -0.2069, -0.9783, -0.009301])] * 3)])
me_group_011 = bpy.data.meshes.new('Group.011')
me_group_011.from_pydata([(-0.9965, -0.7882, -2.365), (-1.286, -3.392, -1.426), (1.062, -2.276, -2.048), (7.612, -0.8066, -2.327), (6.831, -2.269, 2.427), (1.113, -2.243, 2.39), (-1.296, -3.398, 1.74), (9.348, -3.197, 2.074), (6.843, -2.261, -2.048), (9.008, -1.525, -2.273), (9.403, -3.246, -1.64)], [], [(2, 1, 0), (0, 1, 6), (2, 0, 3), (4, 3, 0), (0, 5, 4), (0, 6, 5), (1, 5, 6), (2, 5, 1), (2, 4, 5), (9, 4, 7), (8, 7, 4), (8, 4, 2), (9, 3, 4), (3, 9, 8), (9, 10, 8), (9, 7, 10), (10, 7, 8), (8, 2, 3)])
_uv = me_group_011.uv_layers.new(name='UVMap')
_uv.uv.foreach_set('vector', [0.25, 0.8763, 0.3446, 0.8814, 0.277, 0.9227, 0.277, 0.9227, 0.3446, 0.8814, 0.3919, 0.9227, 0.25, 0.8763, 0.277, 0.9227, 0.09797, 0.9227, 0.1959, 0.9588, 0.09797, 0.9227, 0.277, 0.9227, 0.277, 0.9227, 0.3142, 0.9588, 0.1959, 0.9588, 0.277, 0.9227, 0.3919, 0.9227, 0.3142, 0.9588, 0.8412, 0.8814, 0.8108, 0.9588, 0.8885, 0.9227, 0.7466, 0.8763, 0.8108, 0.9588, 0.8412, 0.8814, 0.7466, 0.8763, 0.6926, 0.9588, 0.8108, 0.9588, 0.5709, 0.8969, 0.6926, 0.9588, 0.6385, 0.9175, 0.625, 0.8763, 0.6385, 0.9175, 0.6926, 0.9588, 0.625, 0.8763, 0.6926, 0.9588, 0.7466, 0.8763, 0.5709, 0.8969, 0.5946, 0.9227, 0.6926, 0.9588, 0.09797, 0.9227, 0.07432, 0.8969, 0.1284, 0.8763, 0.07432, 0.8969, 0.09122, 0.8505, 0.1284, 0.8763, 0.5709, 0.8969, 0.6385, 0.9175, 0.5878, 0.8505, 0.5878, 0.8505, 0.6385, 0.9175, 0.625, 0.8763, 0.1284, 0.8763, 0.25, 0.8763, 0.09797, 0.9227])
me_group_011.materials.append(mat_skin_002)
me_group_011.update()
me_group_011.normals_split_custom_set([tuple(v) for v in zip(*[iter([0.07293, -0.7793, -0.6224, -0.1003, -0.9021, -0.4197, -0.4822, -0.1878, -0.8557, -0.5386, 0.842, 0.03017, -0.7468, -0.1505, -0.6478, -0.8355, 0.4892, 0.2502, 0.07295, -0.7793, -0.6224, -0.04468, -0.2665, -0.9628, -0.014, -0.1854, -0.9826, 0.2022, 0.9281, 0.3125, 0.2166, 0.9225, 0.3194, -0.4454, 0.8396, 0.3108, -0.4454, 0.8396, 0.3108, -0.2493, 0.8895, 0.3828, 0.2022, 0.9282, 0.3125, -0.4454, 0.8396, 0.3108, -0.8355, 0.4892, 0.2502, -0.2493, 0.8895, 0.3828, 0.3134, -0.8692, -0.3824, 0.2924, -0.9563, 0.003061, 0.4326, -0.9016, -0.0004997, 0.0729, -0.7793, -0.6224, 0.2924, -0.9563, 0.003049, 0.3134, -0.8692, -0.3825, 0.07296, -0.7793, -0.6224, -0.1176, -0.9931, 0.001122, 0.2924, -0.9563, 0.003047, 0.6508, 0.7203, 0.2399, 0.2022, 0.9281, 0.3125, 0.7587, 0.6258, 0.1812, -0.157, -0.7657, -0.6238, -0.3531, -0.9356, 0.002273, -0.1177, -0.9931, 0.001141, -0.157, -0.7657, -0.6237, -0.1176, -0.9931, 0.00112, 0.07297, -0.7793, -0.6224, 0.6508, 0.7203, 0.2399, 0.2165, 0.9226, 0.3194, 0.2022, 0.9282, 0.3125, -0.014, -0.1854, -0.9826, -0.01417, -0.2539, -0.9671, -0.157, -0.7657, -0.6237, -0.01415, -0.2539, -0.9671, -0.2115, -0.7886, -0.5774, -0.157, -0.7657, -0.6237, 0.6509, 0.7203, 0.2398, 0.7586, 0.6258, 0.1813, 0.9736, 0.228, 0.01147, -0.2115, -0.7886, -0.5774, -0.3531, -0.9356, 0.002284, -0.157, -0.7657, -0.6238, -0.157, -0.7657, -0.6238, 0.073, -0.7793, -0.6224, -0.014, -0.1854, -0.9826])] * 3)])

# ---- objects
ob_camera = bpy.data.objects.new('Camera', cam_camera_001)
ob_group_015 = bpy.data.objects.new('Group.015', me_group_028)
ob_group_011 = bpy.data.objects.new('Group.011', me_group_011)

# ---- transforms, parenting, visibility, modifiers, constraints
ob_camera.location = (-24.85, 12.33, 8.7)
ob_camera.rotation_euler = (1.571, 0.0, -1.571)
ob_group_015.location = (0.0, 0.0, 0.0)
ob_group_015.rotation_euler = (1.571, -0.0, 0.0)
ob_group_011.location = (-0.08702, 0.0, 0.0)
ob_group_011.rotation_euler = (1.571, -0.0, 0.0)

# ---- collection membership
col_collection.objects.link(ob_camera)
col_collection.objects.link(ob_group_015)
col_collection.objects.link(ob_group_011)

# ---- scene / render settings (as saved in the file)
scene.camera = ob_camera
scene.frame_start = 0; scene.frame_end = 19; scene.frame_set(19)
scene.render.engine = 'BLENDER_EEVEE_NEXT'
scene.render.image_settings.color_depth = '16'
scene.render.image_settings.compression = 0
scene.render.image_settings.color_management = 'OVERRIDE'
scene.render.resolution_x = 960
scene.render.resolution_y = 540
scene.render.fps = 6
scene.render.filter_size = 1.0
scene.render.film_transparent = True
scene.cycles.sampling_pattern = 'TABULATED_SOBOL'
scene.cycles.use_light_tree = False
scene.eevee.motion_blur_depth_scale = 0.0
scene.view_settings.view_transform = 'Filmic'
bpy.context.view_layer.update()
